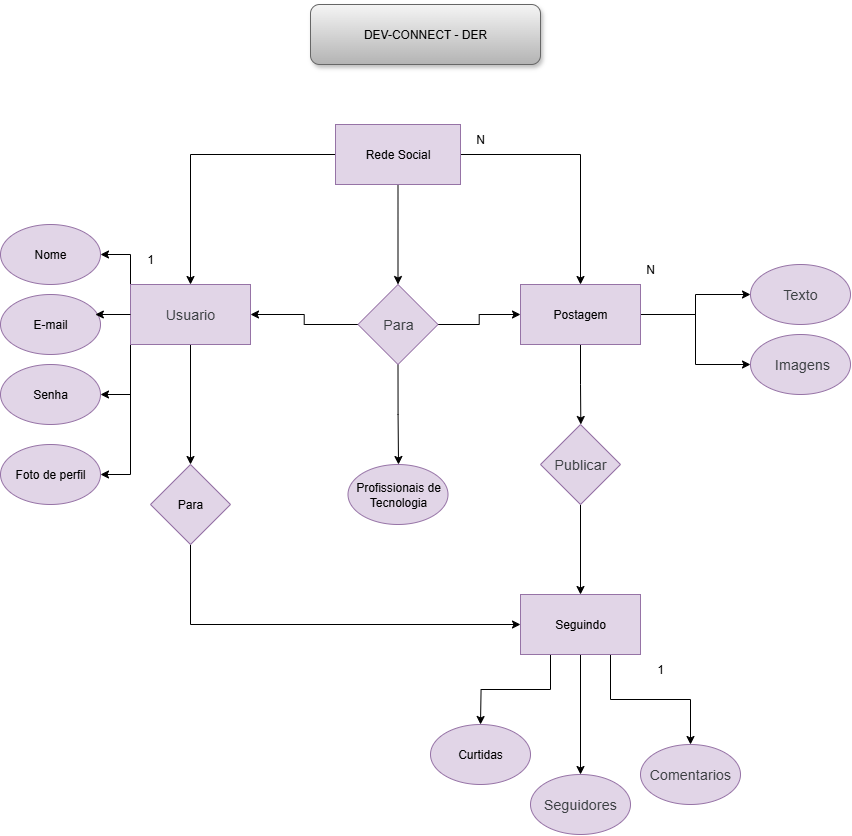

The diagram above was exported from draw.io. Its source (the exported page's mxGraphModel, read from the mxfile embedded in the PNG):
<mxGraphModel dx="1489" dy="803" grid="1" gridSize="10" guides="1" tooltips="1" connect="1" arrows="1" fold="1" page="1" pageScale="1" pageWidth="827" pageHeight="1169" math="0" shadow="0">
  <root>
    <mxCell id="0" />
    <mxCell id="1" parent="0" />
    <mxCell id="sRlRrl7NO8-teD0Ilhu6-1" style="edgeStyle=orthogonalEdgeStyle;rounded=0;orthogonalLoop=1;jettySize=auto;html=1;exitX=0;exitY=0;exitDx=0;exitDy=0;entryX=1;entryY=0.5;entryDx=0;entryDy=0;" edge="1" parent="1" source="sRlRrl7NO8-teD0Ilhu6-5" target="sRlRrl7NO8-teD0Ilhu6-12">
      <mxGeometry relative="1" as="geometry" />
    </mxCell>
    <mxCell id="sRlRrl7NO8-teD0Ilhu6-2" style="edgeStyle=orthogonalEdgeStyle;rounded=0;orthogonalLoop=1;jettySize=auto;html=1;exitX=0;exitY=1;exitDx=0;exitDy=0;entryX=1;entryY=0.5;entryDx=0;entryDy=0;" edge="1" parent="1" source="sRlRrl7NO8-teD0Ilhu6-5" target="sRlRrl7NO8-teD0Ilhu6-14">
      <mxGeometry relative="1" as="geometry" />
    </mxCell>
    <mxCell id="sRlRrl7NO8-teD0Ilhu6-3" style="edgeStyle=orthogonalEdgeStyle;rounded=0;orthogonalLoop=1;jettySize=auto;html=1;exitX=0;exitY=1;exitDx=0;exitDy=0;entryX=1;entryY=0.5;entryDx=0;entryDy=0;" edge="1" parent="1" source="sRlRrl7NO8-teD0Ilhu6-5" target="sRlRrl7NO8-teD0Ilhu6-24">
      <mxGeometry relative="1" as="geometry" />
    </mxCell>
    <mxCell id="sRlRrl7NO8-teD0Ilhu6-4" style="edgeStyle=orthogonalEdgeStyle;rounded=0;orthogonalLoop=1;jettySize=auto;html=1;exitX=0.5;exitY=1;exitDx=0;exitDy=0;" edge="1" parent="1" source="sRlRrl7NO8-teD0Ilhu6-5" target="sRlRrl7NO8-teD0Ilhu6-37">
      <mxGeometry relative="1" as="geometry">
        <mxPoint x="599.5714285714287" y="930" as="targetPoint" />
      </mxGeometry>
    </mxCell>
    <mxCell id="sRlRrl7NO8-teD0Ilhu6-5" value="&lt;div style=&quot;text-align: start;&quot;&gt;&lt;font face=&quot;Roboto, Arial, sans-serif&quot; color=&quot;#3c4043&quot;&gt;&lt;span style=&quot;font-size: 14px; letter-spacing: 0.2px;&quot;&gt;Usuario&lt;/span&gt;&lt;/font&gt;&lt;/div&gt;" style="rounded=0;whiteSpace=wrap;html=1;fillColor=#e1d5e7;strokeColor=#9673a6;" vertex="1" parent="1">
      <mxGeometry x="540" y="770" width="120" height="60" as="geometry" />
    </mxCell>
    <mxCell id="sRlRrl7NO8-teD0Ilhu6-6" style="edgeStyle=orthogonalEdgeStyle;rounded=0;orthogonalLoop=1;jettySize=auto;html=1;exitX=1;exitY=0.5;exitDx=0;exitDy=0;" edge="1" parent="1" source="sRlRrl7NO8-teD0Ilhu6-9" target="sRlRrl7NO8-teD0Ilhu6-16">
      <mxGeometry relative="1" as="geometry" />
    </mxCell>
    <mxCell id="sRlRrl7NO8-teD0Ilhu6-7" style="edgeStyle=orthogonalEdgeStyle;rounded=0;orthogonalLoop=1;jettySize=auto;html=1;exitX=1;exitY=0.5;exitDx=0;exitDy=0;" edge="1" parent="1" source="sRlRrl7NO8-teD0Ilhu6-9" target="sRlRrl7NO8-teD0Ilhu6-17">
      <mxGeometry relative="1" as="geometry" />
    </mxCell>
    <mxCell id="sRlRrl7NO8-teD0Ilhu6-8" style="edgeStyle=orthogonalEdgeStyle;rounded=0;orthogonalLoop=1;jettySize=auto;html=1;exitX=0.5;exitY=1;exitDx=0;exitDy=0;" edge="1" parent="1" source="sRlRrl7NO8-teD0Ilhu6-9">
      <mxGeometry relative="1" as="geometry">
        <mxPoint x="990.3333333333333" y="910" as="targetPoint" />
      </mxGeometry>
    </mxCell>
    <mxCell id="sRlRrl7NO8-teD0Ilhu6-9" value="Postagem" style="rounded=0;whiteSpace=wrap;html=1;fillColor=#e1d5e7;strokeColor=#9673a6;" vertex="1" parent="1">
      <mxGeometry x="930" y="770" width="120" height="60" as="geometry" />
    </mxCell>
    <mxCell id="sRlRrl7NO8-teD0Ilhu6-10" style="edgeStyle=orthogonalEdgeStyle;rounded=0;orthogonalLoop=1;jettySize=auto;html=1;exitX=0.5;exitY=1;exitDx=0;exitDy=0;entryX=0.5;entryY=0;entryDx=0;entryDy=0;" edge="1" parent="1" source="sRlRrl7NO8-teD0Ilhu6-11" target="sRlRrl7NO8-teD0Ilhu6-22">
      <mxGeometry relative="1" as="geometry" />
    </mxCell>
    <mxCell id="sRlRrl7NO8-teD0Ilhu6-11" value="&lt;div style=&quot;text-align: left;&quot;&gt;&lt;span style=&quot;background-color: transparent; font-size: 14px; letter-spacing: 0.2px;&quot;&gt;&lt;font face=&quot;Roboto, Arial, sans-serif&quot; color=&quot;#3c4043&quot;&gt;Publicar&lt;/font&gt;&lt;/span&gt;&lt;/div&gt;" style="rhombus;whiteSpace=wrap;html=1;fillColor=#e1d5e7;strokeColor=#9673a6;" vertex="1" parent="1">
      <mxGeometry x="950" y="910" width="80" height="80" as="geometry" />
    </mxCell>
    <mxCell id="sRlRrl7NO8-teD0Ilhu6-12" value="Nome" style="ellipse;whiteSpace=wrap;html=1;fillColor=#e1d5e7;strokeColor=#9673a6;" vertex="1" parent="1">
      <mxGeometry x="410" y="710" width="100" height="60" as="geometry" />
    </mxCell>
    <mxCell id="sRlRrl7NO8-teD0Ilhu6-13" value="E-mail" style="ellipse;whiteSpace=wrap;html=1;fillColor=#e1d5e7;strokeColor=#9673a6;" vertex="1" parent="1">
      <mxGeometry x="410" y="780" width="100" height="60" as="geometry" />
    </mxCell>
    <mxCell id="sRlRrl7NO8-teD0Ilhu6-14" value="Senha" style="ellipse;whiteSpace=wrap;html=1;fillColor=#e1d5e7;strokeColor=#9673a6;" vertex="1" parent="1">
      <mxGeometry x="410" y="850" width="100" height="60" as="geometry" />
    </mxCell>
    <mxCell id="sRlRrl7NO8-teD0Ilhu6-15" style="edgeStyle=orthogonalEdgeStyle;rounded=0;orthogonalLoop=1;jettySize=auto;html=1;exitX=0;exitY=0.5;exitDx=0;exitDy=0;entryX=0.948;entryY=0.327;entryDx=0;entryDy=0;entryPerimeter=0;" edge="1" parent="1" source="sRlRrl7NO8-teD0Ilhu6-5" target="sRlRrl7NO8-teD0Ilhu6-13">
      <mxGeometry relative="1" as="geometry" />
    </mxCell>
    <mxCell id="sRlRrl7NO8-teD0Ilhu6-16" value="&lt;span style=&quot;-webkit-tap-highlight-color: transparent; color: rgb(60, 64, 67); font-family: Roboto, Arial, sans-serif; letter-spacing: 0.2px;&quot;&gt;&lt;font style=&quot;font-size: 14px;&quot;&gt;&amp;nbsp;Imagens&lt;/font&gt;&lt;/span&gt;" style="ellipse;whiteSpace=wrap;html=1;fillColor=#e1d5e7;strokeColor=#9673a6;align=center;" vertex="1" parent="1">
      <mxGeometry x="1160" y="820" width="100" height="60" as="geometry" />
    </mxCell>
    <mxCell id="sRlRrl7NO8-teD0Ilhu6-17" value="&lt;div style=&quot;text-align: start;&quot;&gt;&lt;font face=&quot;Roboto, Arial, sans-serif&quot; color=&quot;#3c4043&quot;&gt;&lt;span style=&quot;font-size: 14px; letter-spacing: 0.2px;&quot;&gt;Texto&lt;/span&gt;&lt;/font&gt;&lt;/div&gt;" style="ellipse;whiteSpace=wrap;html=1;fillColor=#e1d5e7;strokeColor=#9673a6;" vertex="1" parent="1">
      <mxGeometry x="1160" y="750" width="100" height="60" as="geometry" />
    </mxCell>
    <mxCell id="sRlRrl7NO8-teD0Ilhu6-18" style="edgeStyle=orthogonalEdgeStyle;rounded=0;orthogonalLoop=1;jettySize=auto;html=1;exitX=0.5;exitY=1;exitDx=0;exitDy=0;" edge="1" parent="1" source="sRlRrl7NO8-teD0Ilhu6-9" target="sRlRrl7NO8-teD0Ilhu6-9">
      <mxGeometry relative="1" as="geometry" />
    </mxCell>
    <mxCell id="sRlRrl7NO8-teD0Ilhu6-19" style="edgeStyle=orthogonalEdgeStyle;rounded=0;orthogonalLoop=1;jettySize=auto;html=1;exitX=0.25;exitY=1;exitDx=0;exitDy=0;" edge="1" parent="1" source="sRlRrl7NO8-teD0Ilhu6-22">
      <mxGeometry relative="1" as="geometry">
        <mxPoint x="890" y="1210" as="targetPoint" />
      </mxGeometry>
    </mxCell>
    <mxCell id="sRlRrl7NO8-teD0Ilhu6-20" style="edgeStyle=orthogonalEdgeStyle;rounded=0;orthogonalLoop=1;jettySize=auto;html=1;exitX=0.5;exitY=1;exitDx=0;exitDy=0;" edge="1" parent="1" source="sRlRrl7NO8-teD0Ilhu6-22" target="sRlRrl7NO8-teD0Ilhu6-26">
      <mxGeometry relative="1" as="geometry" />
    </mxCell>
    <mxCell id="sRlRrl7NO8-teD0Ilhu6-21" style="edgeStyle=orthogonalEdgeStyle;rounded=0;orthogonalLoop=1;jettySize=auto;html=1;exitX=0.75;exitY=1;exitDx=0;exitDy=0;" edge="1" parent="1" source="sRlRrl7NO8-teD0Ilhu6-22" target="sRlRrl7NO8-teD0Ilhu6-25">
      <mxGeometry relative="1" as="geometry" />
    </mxCell>
    <mxCell id="sRlRrl7NO8-teD0Ilhu6-22" value="Seguindo" style="rounded=0;whiteSpace=wrap;html=1;fillColor=#e1d5e7;strokeColor=#9673a6;" vertex="1" parent="1">
      <mxGeometry x="930" y="1080" width="120" height="60" as="geometry" />
    </mxCell>
    <mxCell id="sRlRrl7NO8-teD0Ilhu6-23" value="Curtidas" style="ellipse;whiteSpace=wrap;html=1;fillColor=#e1d5e7;strokeColor=#9673a6;" vertex="1" parent="1">
      <mxGeometry x="840" y="1210" width="100" height="60" as="geometry" />
    </mxCell>
    <mxCell id="sRlRrl7NO8-teD0Ilhu6-24" value="Foto de perfil" style="ellipse;whiteSpace=wrap;html=1;fillColor=#e1d5e7;strokeColor=#9673a6;" vertex="1" parent="1">
      <mxGeometry x="410" y="930" width="100" height="60" as="geometry" />
    </mxCell>
    <mxCell id="sRlRrl7NO8-teD0Ilhu6-25" value="&lt;div style=&quot;text-align: start;&quot;&gt;&lt;font face=&quot;Roboto, Arial, sans-serif&quot; color=&quot;#3c4043&quot;&gt;&lt;span style=&quot;font-size: 14px; letter-spacing: 0.2px;&quot;&gt;Comentarios&lt;/span&gt;&lt;/font&gt;&lt;/div&gt;" style="ellipse;whiteSpace=wrap;html=1;fillColor=#e1d5e7;strokeColor=#9673a6;" vertex="1" parent="1">
      <mxGeometry x="1050" y="1230" width="100" height="60" as="geometry" />
    </mxCell>
    <mxCell id="sRlRrl7NO8-teD0Ilhu6-26" value="&lt;div style=&quot;text-align: start;&quot;&gt;&lt;font face=&quot;Roboto, Arial, sans-serif&quot; color=&quot;#3c4043&quot;&gt;&lt;span style=&quot;font-size: 14px; letter-spacing: 0.2px;&quot;&gt;Seguidores&lt;/span&gt;&lt;/font&gt;&lt;/div&gt;" style="ellipse;whiteSpace=wrap;html=1;fillColor=#e1d5e7;strokeColor=#9673a6;" vertex="1" parent="1">
      <mxGeometry x="940" y="1260" width="100" height="60" as="geometry" />
    </mxCell>
    <mxCell id="sRlRrl7NO8-teD0Ilhu6-27" style="edgeStyle=orthogonalEdgeStyle;rounded=0;orthogonalLoop=1;jettySize=auto;html=1;exitX=0;exitY=0.5;exitDx=0;exitDy=0;entryX=0.5;entryY=0;entryDx=0;entryDy=0;" edge="1" parent="1" source="sRlRrl7NO8-teD0Ilhu6-30" target="sRlRrl7NO8-teD0Ilhu6-5">
      <mxGeometry relative="1" as="geometry">
        <Array as="points">
          <mxPoint x="600" y="640" />
        </Array>
      </mxGeometry>
    </mxCell>
    <mxCell id="sRlRrl7NO8-teD0Ilhu6-28" style="edgeStyle=orthogonalEdgeStyle;rounded=0;orthogonalLoop=1;jettySize=auto;html=1;exitX=1;exitY=0.5;exitDx=0;exitDy=0;entryX=0.5;entryY=0;entryDx=0;entryDy=0;" edge="1" parent="1" source="sRlRrl7NO8-teD0Ilhu6-30" target="sRlRrl7NO8-teD0Ilhu6-9">
      <mxGeometry relative="1" as="geometry" />
    </mxCell>
    <mxCell id="sRlRrl7NO8-teD0Ilhu6-29" style="edgeStyle=orthogonalEdgeStyle;rounded=0;orthogonalLoop=1;jettySize=auto;html=1;exitX=0.5;exitY=1;exitDx=0;exitDy=0;entryX=0.5;entryY=0;entryDx=0;entryDy=0;" edge="1" parent="1" source="sRlRrl7NO8-teD0Ilhu6-30" target="sRlRrl7NO8-teD0Ilhu6-34">
      <mxGeometry relative="1" as="geometry" />
    </mxCell>
    <mxCell id="sRlRrl7NO8-teD0Ilhu6-30" value="Rede Social" style="rounded=0;whiteSpace=wrap;html=1;fillColor=#e1d5e7;strokeColor=#9673a6;" vertex="1" parent="1">
      <mxGeometry x="745" y="610" width="125" height="60" as="geometry" />
    </mxCell>
    <mxCell id="sRlRrl7NO8-teD0Ilhu6-31" style="edgeStyle=orthogonalEdgeStyle;rounded=0;orthogonalLoop=1;jettySize=auto;html=1;exitX=0.5;exitY=1;exitDx=0;exitDy=0;" edge="1" parent="1" source="sRlRrl7NO8-teD0Ilhu6-34">
      <mxGeometry relative="1" as="geometry">
        <mxPoint x="808" y="950" as="targetPoint" />
      </mxGeometry>
    </mxCell>
    <mxCell id="sRlRrl7NO8-teD0Ilhu6-32" style="edgeStyle=orthogonalEdgeStyle;rounded=0;orthogonalLoop=1;jettySize=auto;html=1;exitX=0;exitY=0.5;exitDx=0;exitDy=0;entryX=1;entryY=0.5;entryDx=0;entryDy=0;" edge="1" parent="1" source="sRlRrl7NO8-teD0Ilhu6-34" target="sRlRrl7NO8-teD0Ilhu6-5">
      <mxGeometry relative="1" as="geometry" />
    </mxCell>
    <mxCell id="sRlRrl7NO8-teD0Ilhu6-33" style="edgeStyle=orthogonalEdgeStyle;rounded=0;orthogonalLoop=1;jettySize=auto;html=1;exitX=1;exitY=0.5;exitDx=0;exitDy=0;entryX=0;entryY=0.5;entryDx=0;entryDy=0;" edge="1" parent="1" source="sRlRrl7NO8-teD0Ilhu6-34" target="sRlRrl7NO8-teD0Ilhu6-9">
      <mxGeometry relative="1" as="geometry" />
    </mxCell>
    <mxCell id="sRlRrl7NO8-teD0Ilhu6-34" value="&lt;span style=&quot;color: rgb(60, 64, 67); font-family: Roboto, Arial, sans-serif; font-size: 14px; letter-spacing: 0.2px; text-align: start;&quot;&gt;Para&lt;/span&gt;" style="rhombus;whiteSpace=wrap;html=1;fillColor=#e1d5e7;strokeColor=#9673a6;" vertex="1" parent="1">
      <mxGeometry x="767.5" y="770" width="80" height="80" as="geometry" />
    </mxCell>
    <mxCell id="sRlRrl7NO8-teD0Ilhu6-35" value="Profissionais de Tecnologia" style="ellipse;whiteSpace=wrap;html=1;fillColor=#e1d5e7;strokeColor=#9673a6;" vertex="1" parent="1">
      <mxGeometry x="757.5" y="950" width="100" height="60" as="geometry" />
    </mxCell>
    <mxCell id="sRlRrl7NO8-teD0Ilhu6-36" style="edgeStyle=orthogonalEdgeStyle;rounded=0;orthogonalLoop=1;jettySize=auto;html=1;exitX=0.5;exitY=1;exitDx=0;exitDy=0;entryX=0;entryY=0.5;entryDx=0;entryDy=0;" edge="1" parent="1" source="sRlRrl7NO8-teD0Ilhu6-37" target="sRlRrl7NO8-teD0Ilhu6-22">
      <mxGeometry relative="1" as="geometry" />
    </mxCell>
    <mxCell id="sRlRrl7NO8-teD0Ilhu6-37" value="Para" style="rhombus;whiteSpace=wrap;html=1;fillColor=#e1d5e7;strokeColor=#9673a6;" vertex="1" parent="1">
      <mxGeometry x="560.0014285714287" y="950" width="80" height="80" as="geometry" />
    </mxCell>
    <mxCell id="sRlRrl7NO8-teD0Ilhu6-38" value="DEV-CONNECT - DER" style="rounded=1;whiteSpace=wrap;html=1;labelBackgroundColor=none;fillColor=#f5f5f5;gradientColor=#b3b3b3;strokeColor=#666666;shadow=1;" vertex="1" parent="1">
      <mxGeometry x="720" y="490" width="230" height="60" as="geometry" />
    </mxCell>
    <mxCell id="sFThSEUkgJLPJsM1PK1v-6" value="N" style="text;html=1;align=center;verticalAlign=middle;whiteSpace=wrap;rounded=0;" vertex="1" parent="1">
      <mxGeometry x="860" y="610" width="60" height="30" as="geometry" />
    </mxCell>
    <mxCell id="sFThSEUkgJLPJsM1PK1v-15" value="1" style="text;html=1;align=center;verticalAlign=middle;whiteSpace=wrap;rounded=0;" vertex="1" parent="1">
      <mxGeometry x="1040" y="1140" width="60" height="30" as="geometry" />
    </mxCell>
    <mxCell id="sFThSEUkgJLPJsM1PK1v-17" value="1" style="text;html=1;align=center;verticalAlign=middle;whiteSpace=wrap;rounded=0;" vertex="1" parent="1">
      <mxGeometry x="530" y="730" width="60" height="30" as="geometry" />
    </mxCell>
    <mxCell id="DE6wGnuvJXAMcacJsSgF-1" value="N" style="text;html=1;align=center;verticalAlign=middle;whiteSpace=wrap;rounded=0;" vertex="1" parent="1">
      <mxGeometry x="1030" y="740" width="60" height="30" as="geometry" />
    </mxCell>
  </root>
</mxGraphModel>